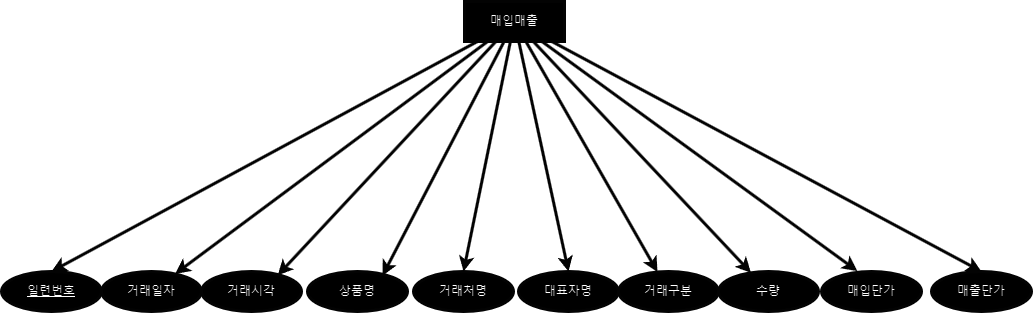

The diagram above was exported from draw.io. Its source (the exported page's mxGraphModel, read from the mxfile embedded in the PNG):
<mxGraphModel dx="2094" dy="1051" grid="1" gridSize="10" guides="1" tooltips="1" connect="1" arrows="1" fold="1" page="1" pageScale="1" pageWidth="827" pageHeight="1169" math="0" shadow="0">
  <root>
    <mxCell id="0" />
    <mxCell id="1" parent="0" />
    <mxCell id="QV_A89bPjgnbS8Glzwyx-54" style="rounded=0;orthogonalLoop=1;jettySize=auto;html=1;entryX=0.5;entryY=0;entryDx=0;entryDy=0;strokeWidth=3;strokeColor=#FCFCFC;" edge="1" parent="1" source="QV_A89bPjgnbS8Glzwyx-42" target="QV_A89bPjgnbS8Glzwyx-43">
      <mxGeometry relative="1" as="geometry" />
    </mxCell>
    <mxCell id="QV_A89bPjgnbS8Glzwyx-55" style="rounded=0;orthogonalLoop=1;jettySize=auto;html=1;strokeWidth=3;strokeColor=#FCFCFC;" edge="1" parent="1" source="QV_A89bPjgnbS8Glzwyx-42" target="QV_A89bPjgnbS8Glzwyx-45">
      <mxGeometry relative="1" as="geometry" />
    </mxCell>
    <mxCell id="QV_A89bPjgnbS8Glzwyx-57" style="rounded=0;orthogonalLoop=1;jettySize=auto;html=1;entryX=0.5;entryY=0;entryDx=0;entryDy=0;strokeWidth=3;strokeColor=#FCFCFC;" edge="1" parent="1" source="QV_A89bPjgnbS8Glzwyx-42" target="QV_A89bPjgnbS8Glzwyx-48">
      <mxGeometry relative="1" as="geometry" />
    </mxCell>
    <mxCell id="QV_A89bPjgnbS8Glzwyx-58" style="rounded=0;orthogonalLoop=1;jettySize=auto;html=1;entryX=0.5;entryY=0;entryDx=0;entryDy=0;strokeWidth=3;strokeColor=#FCFCFC;" edge="1" parent="1" source="QV_A89bPjgnbS8Glzwyx-42" target="QV_A89bPjgnbS8Glzwyx-49">
      <mxGeometry relative="1" as="geometry" />
    </mxCell>
    <mxCell id="QV_A89bPjgnbS8Glzwyx-59" style="rounded=0;orthogonalLoop=1;jettySize=auto;html=1;strokeWidth=3;strokeColor=#FCFCFC;" edge="1" parent="1" source="QV_A89bPjgnbS8Glzwyx-42" target="QV_A89bPjgnbS8Glzwyx-50">
      <mxGeometry relative="1" as="geometry" />
    </mxCell>
    <mxCell id="QV_A89bPjgnbS8Glzwyx-60" style="rounded=0;orthogonalLoop=1;jettySize=auto;html=1;strokeWidth=3;strokeColor=#FCFCFC;" edge="1" parent="1" source="QV_A89bPjgnbS8Glzwyx-42" target="QV_A89bPjgnbS8Glzwyx-51">
      <mxGeometry relative="1" as="geometry" />
    </mxCell>
    <mxCell id="QV_A89bPjgnbS8Glzwyx-62" style="rounded=0;orthogonalLoop=1;jettySize=auto;html=1;entryX=0.5;entryY=0;entryDx=0;entryDy=0;strokeWidth=3;strokeColor=#FCFCFC;" edge="1" parent="1" source="QV_A89bPjgnbS8Glzwyx-42" target="QV_A89bPjgnbS8Glzwyx-53">
      <mxGeometry relative="1" as="geometry" />
    </mxCell>
    <mxCell id="QV_A89bPjgnbS8Glzwyx-42" value="매입매출" style="whiteSpace=wrap;html=1;align=center;strokeWidth=3;strokeColor=#FCFCFC;" vertex="1" parent="1">
      <mxGeometry x="373" y="660" width="100" height="40" as="geometry" />
    </mxCell>
    <mxCell id="QV_A89bPjgnbS8Glzwyx-43" value="일련번호" style="ellipse;whiteSpace=wrap;html=1;align=center;fontStyle=4;strokeWidth=3;strokeColor=#FCFCFC;" vertex="1" parent="1">
      <mxGeometry x="-90" y="930" width="100" height="40" as="geometry" />
    </mxCell>
    <mxCell id="QV_A89bPjgnbS8Glzwyx-45" value="거래일자" style="ellipse;whiteSpace=wrap;html=1;align=center;strokeWidth=3;strokeColor=#FCFCFC;" vertex="1" parent="1">
      <mxGeometry x="10" y="930" width="100" height="40" as="geometry" />
    </mxCell>
    <mxCell id="QV_A89bPjgnbS8Glzwyx-46" value="거래시각" style="ellipse;whiteSpace=wrap;html=1;align=center;strokeWidth=3;strokeColor=#FCFCFC;" vertex="1" parent="1">
      <mxGeometry x="110" y="930" width="100" height="40" as="geometry" />
    </mxCell>
    <mxCell id="QV_A89bPjgnbS8Glzwyx-47" value="상품명" style="ellipse;whiteSpace=wrap;html=1;align=center;strokeWidth=3;strokeColor=#FCFCFC;" vertex="1" parent="1">
      <mxGeometry x="216" y="930" width="100" height="40" as="geometry" />
    </mxCell>
    <mxCell id="QV_A89bPjgnbS8Glzwyx-48" value="거래처명" style="ellipse;whiteSpace=wrap;html=1;align=center;strokeWidth=3;strokeColor=#FCFCFC;" vertex="1" parent="1">
      <mxGeometry x="322" y="930" width="100" height="40" as="geometry" />
    </mxCell>
    <mxCell id="QV_A89bPjgnbS8Glzwyx-49" value="대표자명" style="ellipse;whiteSpace=wrap;html=1;align=center;strokeWidth=3;strokeColor=#FCFCFC;" vertex="1" parent="1">
      <mxGeometry x="427" y="930" width="100" height="40" as="geometry" />
    </mxCell>
    <mxCell id="QV_A89bPjgnbS8Glzwyx-50" value="거래구분" style="ellipse;whiteSpace=wrap;html=1;align=center;strokeWidth=3;strokeColor=#FCFCFC;" vertex="1" parent="1">
      <mxGeometry x="527" y="930" width="100" height="40" as="geometry" />
    </mxCell>
    <mxCell id="QV_A89bPjgnbS8Glzwyx-51" value="수량" style="ellipse;whiteSpace=wrap;html=1;align=center;strokeWidth=3;strokeColor=#FCFCFC;" vertex="1" parent="1">
      <mxGeometry x="627" y="930" width="100" height="40" as="geometry" />
    </mxCell>
    <mxCell id="QV_A89bPjgnbS8Glzwyx-52" value="매입단가" style="ellipse;whiteSpace=wrap;html=1;align=center;strokeWidth=3;strokeColor=#FCFCFC;" vertex="1" parent="1">
      <mxGeometry x="730" y="930" width="100" height="40" as="geometry" />
    </mxCell>
    <mxCell id="QV_A89bPjgnbS8Glzwyx-53" value="매출단가" style="ellipse;whiteSpace=wrap;html=1;align=center;strokeWidth=3;strokeColor=#FCFCFC;" vertex="1" parent="1">
      <mxGeometry x="840" y="930" width="100" height="40" as="geometry" />
    </mxCell>
    <mxCell id="QV_A89bPjgnbS8Glzwyx-56" style="rounded=0;orthogonalLoop=1;jettySize=auto;html=1;entryX=0.75;entryY=0.104;entryDx=0;entryDy=0;entryPerimeter=0;strokeWidth=3;strokeColor=#FCFCFC;" edge="1" parent="1" source="QV_A89bPjgnbS8Glzwyx-42" target="QV_A89bPjgnbS8Glzwyx-47">
      <mxGeometry relative="1" as="geometry" />
    </mxCell>
    <mxCell id="QV_A89bPjgnbS8Glzwyx-61" style="rounded=0;orthogonalLoop=1;jettySize=auto;html=1;entryX=0.359;entryY=-0.011;entryDx=0;entryDy=0;entryPerimeter=0;strokeWidth=3;strokeColor=#FCFCFC;" edge="1" parent="1" source="QV_A89bPjgnbS8Glzwyx-42" target="QV_A89bPjgnbS8Glzwyx-52">
      <mxGeometry relative="1" as="geometry" />
    </mxCell>
    <mxCell id="QV_A89bPjgnbS8Glzwyx-64" style="rounded=0;orthogonalLoop=1;jettySize=auto;html=1;entryX=0.763;entryY=0.094;entryDx=0;entryDy=0;entryPerimeter=0;strokeWidth=3;strokeColor=#FCFCFC;" edge="1" parent="1" source="QV_A89bPjgnbS8Glzwyx-42" target="QV_A89bPjgnbS8Glzwyx-46">
      <mxGeometry relative="1" as="geometry" />
    </mxCell>
  </root>
</mxGraphModel>